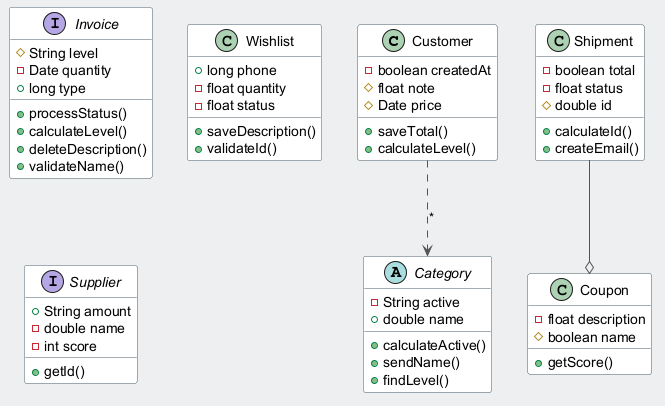

The diagram above was rendered by PlantUML. Its source (embedded in the PNG):
@startuml
skinparam backgroundColor #ECEFF1
skinparam classBackgroundColor #FFFFFF
skinparam classBorderColor #455A64
skinparam ArrowColor #555555
class Customer {
  -boolean createdAt
  #float note
  #Date price
  +saveTotal()
  +calculateLevel()
}
interface Invoice {
  #String level
  -Date quantity
  +long type
  +processStatus()
  +calculateLevel()
  +deleteDescription()
  +validateName()
}
class Shipment {
  -boolean total
  -float status
  #double id
  +calculateId()
  +createEmail()
}
class Wishlist {
  +long phone
  -float quantity
  -float status
  +saveDescription()
  +validateId()
}
abstract class Category {
  -String active
  +double name
  +calculateActive()
  +sendName()
  +findLevel()
}
interface Supplier {
  +String amount
  -double name
  -int score
  +getId()
}
class Coupon {
  -float description
  #boolean name
  +getScore()
}
Customer ..> Category : "*"
Shipment --o Coupon
@enduml